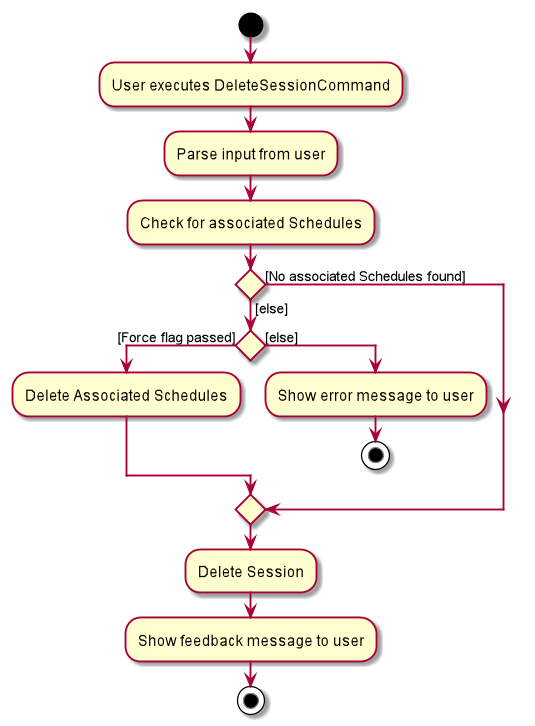

The diagram above was rendered by PlantUML. Its source (embedded in the PNG):
@startuml
start
:User executes DeleteSessionCommand;
:Parse input from user;
:Check for associated Schedules;


if () then ([No associated Schedules found])
else([else])
    if () then ([Force flag passed])
        :Delete Associated Schedules;
    else ([else])
        :Show error message to user;
        stop
    endif
endif
:Delete Session;
:Show feedback message to user;
stop
@enduml